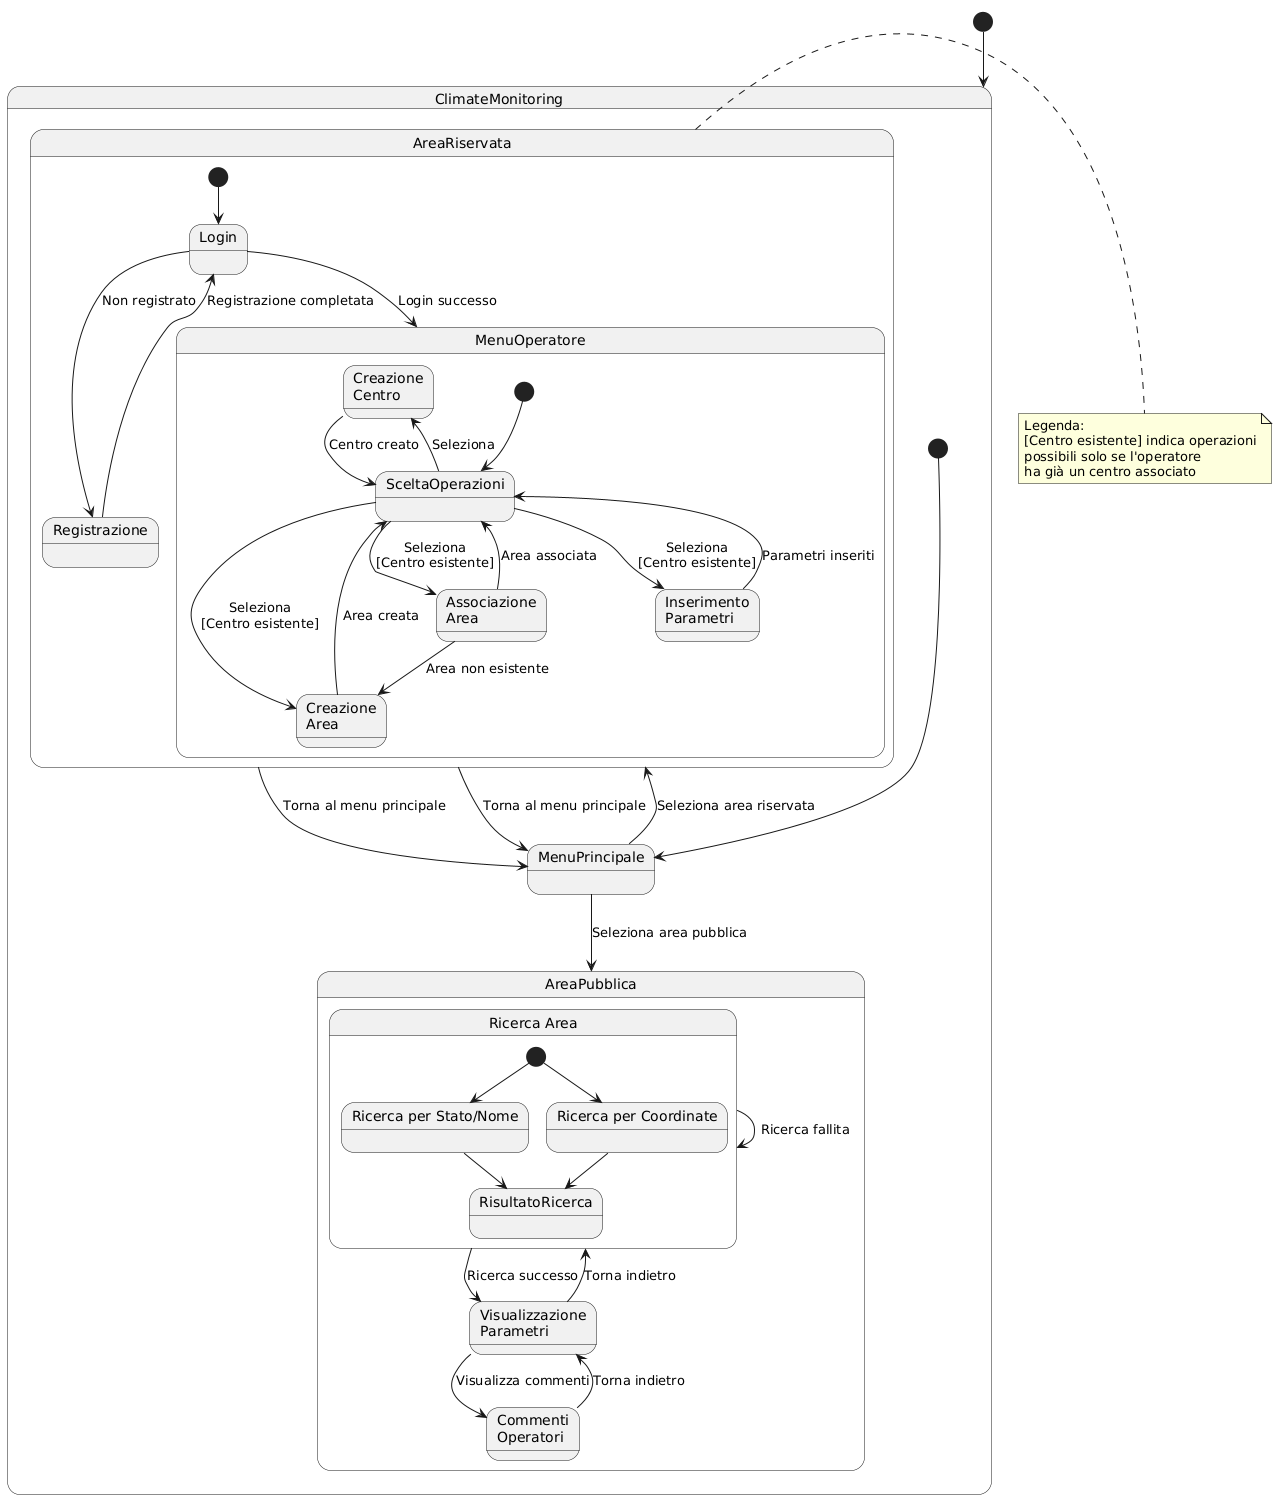

The diagram above was rendered by PlantUML. Its source (embedded in the PNG):
@startuml
[*] --> ClimateMonitoring

state ClimateMonitoring {
    [*] --> MenuPrincipale
    
    MenuPrincipale --> AreaPubblica : Seleziona area pubblica
    MenuPrincipale --> AreaRiservata : Seleziona area riservata
    AreaRiservata --> MenuPrincipale : Torna al menu principale
    AreaRiservata --> MenuPrincipale : Torna al menu principale
    state AreaPubblica {
        state "Ricerca Area" as RicercaArea {
            state "Ricerca per Stato/Nome" as StatoNome
            state "Ricerca per Coordinate" as Coordinate
            [*] --> StatoNome
            [*] --> Coordinate
            StatoNome --> RisultatoRicerca
            Coordinate --> RisultatoRicerca
        }
        
        state "Visualizzazione\nParametri" as VisualizzaParametri
        state "Commenti\nOperatori" as Commenti
        
        RicercaArea --> RicercaArea : Ricerca fallita
        RicercaArea --> VisualizzaParametri : Ricerca successo
        VisualizzaParametri --> Commenti : Visualizza commenti
        Commenti --> VisualizzaParametri : Torna indietro
        VisualizzaParametri --> RicercaArea : Torna indietro
    }

    state AreaRiservata {
        state "Login" as Login
        state "Registrazione" as Registrazione
        
        state MenuOperatore {
            state "Creazione\nCentro" as CreazioneCentro
            state "Creazione\nArea" as CreazioneArea
            state "Associazione\nArea" as AssociazioneArea
            state "Inserimento\nParametri" as InserimentoParametri
            
            [*] --> SceltaOperazioni
            SceltaOperazioni --> CreazioneCentro : Seleziona
            SceltaOperazioni --> CreazioneArea : Seleziona\n[Centro esistente]
            SceltaOperazioni --> AssociazioneArea : Seleziona\n[Centro esistente]
            SceltaOperazioni --> InserimentoParametri : Seleziona\n[Centro esistente]
            
            CreazioneCentro --> SceltaOperazioni : Centro creato
            CreazioneArea --> SceltaOperazioni : Area creata
            AssociazioneArea --> CreazioneArea : Area non esistente
            AssociazioneArea --> SceltaOperazioni : Area associata
            InserimentoParametri --> SceltaOperazioni : Parametri inseriti
        }
        
        [*] --> Login
        Login --> MenuOperatore : Login successo
        Login --> Registrazione : Non registrato
        Registrazione --> Login : Registrazione completata
    }
}

note right of AreaRiservata
  Legenda:
  [Centro esistente] indica operazioni
  possibili solo se l'operatore
  ha già un centro associato
end note
@enduml